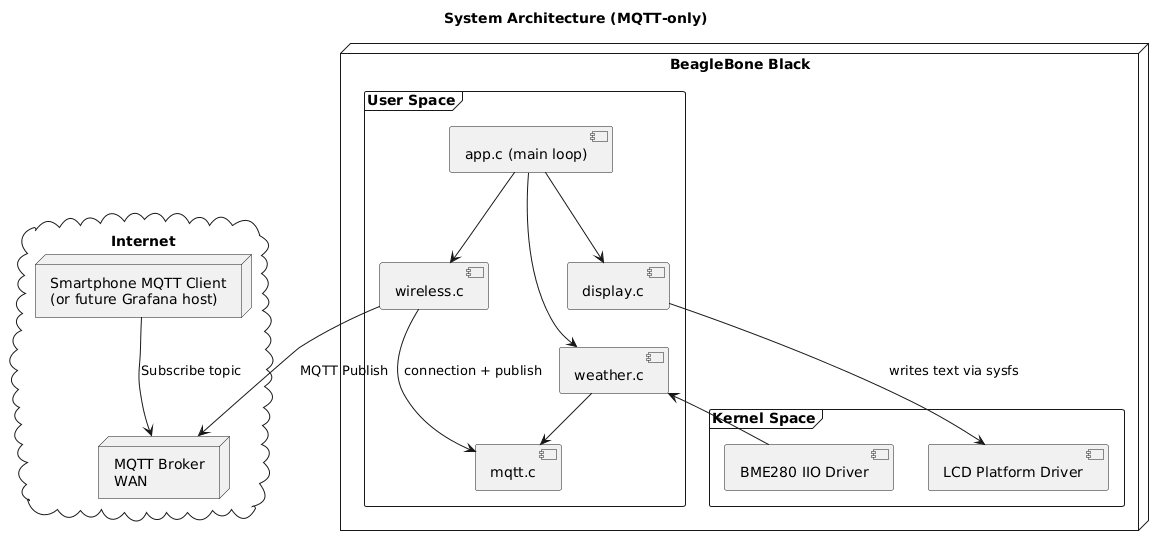

The diagram above was rendered by PlantUML. Its source (embedded in the PNG):
@startuml
title System Architecture (MQTT-only)

node "BeagleBone Black" {
  
  frame "Kernel Space" {
    component "BME280 IIO Driver" as BME280
    component "LCD Platform Driver" as LCDdrv
  }

  frame "User Space" {
    component "weather.c" as Weather
    component "display.c" as Display
    component "wireless.c" as Wireless
    component "mqtt.c" as MQTT
    component "app.c (main loop)" as App
  }

  BME280 -down-> Weather : reads temperature via sysfs
  Display -down-> LCDdrv : writes text via sysfs
  Weather -right-> MQTT : provides JSON data
  Wireless -down-> MQTT : connection + publish
  App -down-> Weather
  App -down-> Display
  App -down-> Wireless
  
}

cloud "Internet" {
  node "MQTT Broker\nWAN" as Broker
  node "Smartphone MQTT Client\n(or future Grafana host)" as Client
}

Wireless --> Broker : MQTT Publish
Client --> Broker : Subscribe topic
@enduml